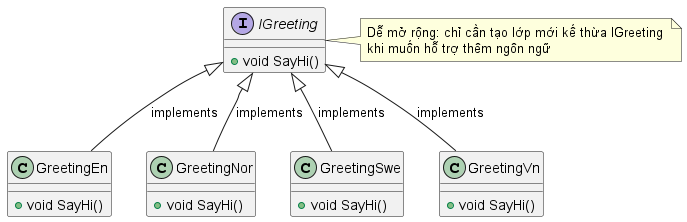

The diagram above was rendered by PlantUML. Its source (embedded in the PNG):
@startuml

interface IGreeting {
    +void SayHi()
}

class GreetingEn {
    +void SayHi()
}

class GreetingNor {
    +void SayHi()
}

class GreetingSwe {
    +void SayHi()
}

class GreetingVn {
    +void SayHi()
}

' Relations between classes
IGreeting <|-- GreetingEn : implements
IGreeting <|-- GreetingNor : implements
IGreeting <|-- GreetingSwe : implements
IGreeting <|-- GreetingVn : implements

note right of IGreeting
Dễ mở rộng: chỉ cần tạo lớp mới kế thừa IGreeting 
khi muốn hỗ trợ thêm ngôn ngữ
endnote

@enduml